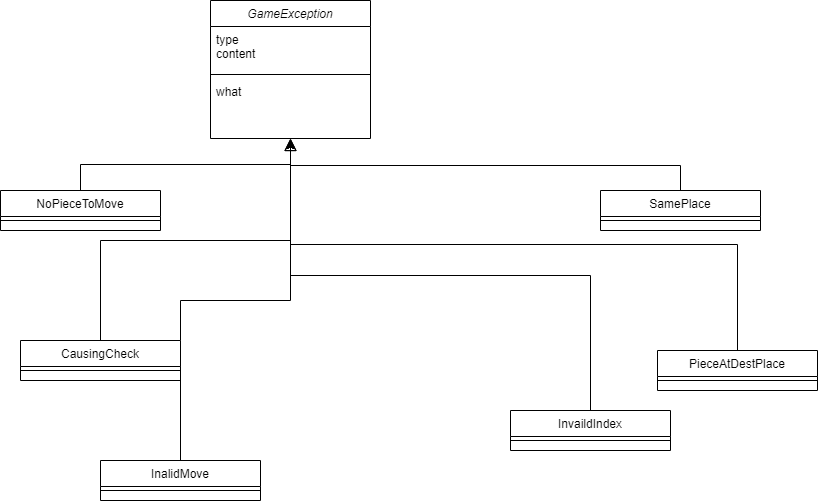

The diagram above was exported from draw.io. Its source (the exported page's mxGraphModel, read from the mxfile embedded in the PNG):
<mxGraphModel dx="868" dy="482" grid="1" gridSize="10" guides="1" tooltips="1" connect="1" arrows="1" fold="1" page="1" pageScale="1" pageWidth="827" pageHeight="1169" math="0" shadow="0">
  <root>
    <mxCell id="WIyWlLk6GJQsqaUBKTNV-0" />
    <mxCell id="WIyWlLk6GJQsqaUBKTNV-1" parent="WIyWlLk6GJQsqaUBKTNV-0" />
    <mxCell id="zkfFHV4jXpPFQw0GAbJ--0" value="GameException" style="swimlane;fontStyle=2;align=center;verticalAlign=top;childLayout=stackLayout;horizontal=1;startSize=26;horizontalStack=0;resizeParent=1;resizeLast=0;collapsible=1;marginBottom=0;rounded=0;shadow=0;strokeWidth=1;" parent="WIyWlLk6GJQsqaUBKTNV-1" vertex="1">
      <mxGeometry x="220" y="120" width="160" height="138" as="geometry">
        <mxRectangle x="230" y="140" width="160" height="26" as="alternateBounds" />
      </mxGeometry>
    </mxCell>
    <mxCell id="zkfFHV4jXpPFQw0GAbJ--1" value="type&#10;content" style="text;align=left;verticalAlign=top;spacingLeft=4;spacingRight=4;overflow=hidden;rotatable=0;points=[[0,0.5],[1,0.5]];portConstraint=eastwest;" parent="zkfFHV4jXpPFQw0GAbJ--0" vertex="1">
      <mxGeometry y="26" width="160" height="44" as="geometry" />
    </mxCell>
    <mxCell id="zkfFHV4jXpPFQw0GAbJ--4" value="" style="line;html=1;strokeWidth=1;align=left;verticalAlign=middle;spacingTop=-1;spacingLeft=3;spacingRight=3;rotatable=0;labelPosition=right;points=[];portConstraint=eastwest;" parent="zkfFHV4jXpPFQw0GAbJ--0" vertex="1">
      <mxGeometry y="70" width="160" height="8" as="geometry" />
    </mxCell>
    <mxCell id="zkfFHV4jXpPFQw0GAbJ--5" value="what" style="text;align=left;verticalAlign=top;spacingLeft=4;spacingRight=4;overflow=hidden;rotatable=0;points=[[0,0.5],[1,0.5]];portConstraint=eastwest;" parent="zkfFHV4jXpPFQw0GAbJ--0" vertex="1">
      <mxGeometry y="78" width="160" height="26" as="geometry" />
    </mxCell>
    <mxCell id="zkfFHV4jXpPFQw0GAbJ--6" value="NoPieceToMove" style="swimlane;fontStyle=0;align=center;verticalAlign=top;childLayout=stackLayout;horizontal=1;startSize=26;horizontalStack=0;resizeParent=1;resizeLast=0;collapsible=1;marginBottom=0;rounded=0;shadow=0;strokeWidth=1;" parent="WIyWlLk6GJQsqaUBKTNV-1" vertex="1">
      <mxGeometry x="10" y="310" width="160" height="40" as="geometry">
        <mxRectangle x="130" y="380" width="160" height="26" as="alternateBounds" />
      </mxGeometry>
    </mxCell>
    <mxCell id="zkfFHV4jXpPFQw0GAbJ--9" value="" style="line;html=1;strokeWidth=1;align=left;verticalAlign=middle;spacingTop=-1;spacingLeft=3;spacingRight=3;rotatable=0;labelPosition=right;points=[];portConstraint=eastwest;" parent="zkfFHV4jXpPFQw0GAbJ--6" vertex="1">
      <mxGeometry y="26" width="160" height="8" as="geometry" />
    </mxCell>
    <mxCell id="zkfFHV4jXpPFQw0GAbJ--12" value="" style="endArrow=block;endSize=10;endFill=0;shadow=0;strokeWidth=1;rounded=0;edgeStyle=elbowEdgeStyle;elbow=vertical;" parent="WIyWlLk6GJQsqaUBKTNV-1" source="zkfFHV4jXpPFQw0GAbJ--6" target="zkfFHV4jXpPFQw0GAbJ--0" edge="1">
      <mxGeometry width="160" relative="1" as="geometry">
        <mxPoint x="200" y="203" as="sourcePoint" />
        <mxPoint x="200" y="203" as="targetPoint" />
      </mxGeometry>
    </mxCell>
    <mxCell id="zkfFHV4jXpPFQw0GAbJ--13" value="PieceAtDestPlace" style="swimlane;fontStyle=0;align=center;verticalAlign=top;childLayout=stackLayout;horizontal=1;startSize=26;horizontalStack=0;resizeParent=1;resizeLast=0;collapsible=1;marginBottom=0;rounded=0;shadow=0;strokeWidth=1;" parent="WIyWlLk6GJQsqaUBKTNV-1" vertex="1">
      <mxGeometry x="667" y="470" width="160" height="40" as="geometry">
        <mxRectangle x="340" y="380" width="170" height="26" as="alternateBounds" />
      </mxGeometry>
    </mxCell>
    <mxCell id="zkfFHV4jXpPFQw0GAbJ--15" value="" style="line;html=1;strokeWidth=1;align=left;verticalAlign=middle;spacingTop=-1;spacingLeft=3;spacingRight=3;rotatable=0;labelPosition=right;points=[];portConstraint=eastwest;" parent="zkfFHV4jXpPFQw0GAbJ--13" vertex="1">
      <mxGeometry y="26" width="160" height="8" as="geometry" />
    </mxCell>
    <mxCell id="zkfFHV4jXpPFQw0GAbJ--16" value="" style="endArrow=block;endSize=10;endFill=0;shadow=0;strokeWidth=1;rounded=0;edgeStyle=elbowEdgeStyle;elbow=vertical;" parent="WIyWlLk6GJQsqaUBKTNV-1" source="zkfFHV4jXpPFQw0GAbJ--13" target="zkfFHV4jXpPFQw0GAbJ--0" edge="1">
      <mxGeometry width="160" relative="1" as="geometry">
        <mxPoint x="210" y="373" as="sourcePoint" />
        <mxPoint x="310" y="271" as="targetPoint" />
      </mxGeometry>
    </mxCell>
    <mxCell id="GkVo2_G0kpmUtz0nutvb-12" style="edgeStyle=orthogonalEdgeStyle;rounded=0;orthogonalLoop=1;jettySize=auto;html=1;exitX=0.5;exitY=0;exitDx=0;exitDy=0;" parent="WIyWlLk6GJQsqaUBKTNV-1" source="GkVo2_G0kpmUtz0nutvb-1" edge="1">
      <mxGeometry relative="1" as="geometry">
        <mxPoint x="300" y="260" as="targetPoint" />
      </mxGeometry>
    </mxCell>
    <mxCell id="GkVo2_G0kpmUtz0nutvb-1" value="InalidMove" style="swimlane;fontStyle=0;align=center;verticalAlign=top;childLayout=stackLayout;horizontal=1;startSize=26;horizontalStack=0;resizeParent=1;resizeLast=0;collapsible=1;marginBottom=0;rounded=0;shadow=0;strokeWidth=1;" parent="WIyWlLk6GJQsqaUBKTNV-1" vertex="1">
      <mxGeometry x="110" y="580" width="160" height="40" as="geometry">
        <mxRectangle x="130" y="380" width="160" height="26" as="alternateBounds" />
      </mxGeometry>
    </mxCell>
    <mxCell id="GkVo2_G0kpmUtz0nutvb-2" value="" style="line;html=1;strokeWidth=1;align=left;verticalAlign=middle;spacingTop=-1;spacingLeft=3;spacingRight=3;rotatable=0;labelPosition=right;points=[];portConstraint=eastwest;" parent="GkVo2_G0kpmUtz0nutvb-1" vertex="1">
      <mxGeometry y="26" width="160" height="8" as="geometry" />
    </mxCell>
    <mxCell id="GkVo2_G0kpmUtz0nutvb-10" style="edgeStyle=orthogonalEdgeStyle;rounded=0;orthogonalLoop=1;jettySize=auto;html=1;exitX=0.5;exitY=0;exitDx=0;exitDy=0;" parent="WIyWlLk6GJQsqaUBKTNV-1" source="GkVo2_G0kpmUtz0nutvb-3" edge="1">
      <mxGeometry relative="1" as="geometry">
        <mxPoint x="300" y="260" as="targetPoint" />
      </mxGeometry>
    </mxCell>
    <mxCell id="GkVo2_G0kpmUtz0nutvb-3" value="InvaildIndex" style="swimlane;fontStyle=0;align=center;verticalAlign=top;childLayout=stackLayout;horizontal=1;startSize=26;horizontalStack=0;resizeParent=1;resizeLast=0;collapsible=1;marginBottom=0;rounded=0;shadow=0;strokeWidth=1;" parent="WIyWlLk6GJQsqaUBKTNV-1" vertex="1">
      <mxGeometry x="520" y="530" width="160" height="40" as="geometry">
        <mxRectangle x="340" y="380" width="170" height="26" as="alternateBounds" />
      </mxGeometry>
    </mxCell>
    <mxCell id="GkVo2_G0kpmUtz0nutvb-4" value="" style="line;html=1;strokeWidth=1;align=left;verticalAlign=middle;spacingTop=-1;spacingLeft=3;spacingRight=3;rotatable=0;labelPosition=right;points=[];portConstraint=eastwest;" parent="GkVo2_G0kpmUtz0nutvb-3" vertex="1">
      <mxGeometry y="26" width="160" height="8" as="geometry" />
    </mxCell>
    <mxCell id="GkVo2_G0kpmUtz0nutvb-11" style="edgeStyle=orthogonalEdgeStyle;rounded=0;orthogonalLoop=1;jettySize=auto;html=1;exitX=0.5;exitY=0;exitDx=0;exitDy=0;" parent="WIyWlLk6GJQsqaUBKTNV-1" source="GkVo2_G0kpmUtz0nutvb-5" edge="1">
      <mxGeometry relative="1" as="geometry">
        <mxPoint x="300" y="260" as="targetPoint" />
      </mxGeometry>
    </mxCell>
    <mxCell id="GkVo2_G0kpmUtz0nutvb-5" value="CausingCheck" style="swimlane;fontStyle=0;align=center;verticalAlign=top;childLayout=stackLayout;horizontal=1;startSize=26;horizontalStack=0;resizeParent=1;resizeLast=0;collapsible=1;marginBottom=0;rounded=0;shadow=0;strokeWidth=1;" parent="WIyWlLk6GJQsqaUBKTNV-1" vertex="1">
      <mxGeometry x="30" y="460" width="160" height="40" as="geometry">
        <mxRectangle x="130" y="380" width="160" height="26" as="alternateBounds" />
      </mxGeometry>
    </mxCell>
    <mxCell id="GkVo2_G0kpmUtz0nutvb-6" value="" style="line;html=1;strokeWidth=1;align=left;verticalAlign=middle;spacingTop=-1;spacingLeft=3;spacingRight=3;rotatable=0;labelPosition=right;points=[];portConstraint=eastwest;" parent="GkVo2_G0kpmUtz0nutvb-5" vertex="1">
      <mxGeometry y="26" width="160" height="8" as="geometry" />
    </mxCell>
    <mxCell id="GkVo2_G0kpmUtz0nutvb-9" style="edgeStyle=orthogonalEdgeStyle;rounded=0;orthogonalLoop=1;jettySize=auto;html=1;exitX=0.5;exitY=0;exitDx=0;exitDy=0;" parent="WIyWlLk6GJQsqaUBKTNV-1" source="GkVo2_G0kpmUtz0nutvb-7" edge="1">
      <mxGeometry relative="1" as="geometry">
        <mxPoint x="300" y="260" as="targetPoint" />
      </mxGeometry>
    </mxCell>
    <mxCell id="GkVo2_G0kpmUtz0nutvb-7" value="SamePlace" style="swimlane;fontStyle=0;align=center;verticalAlign=top;childLayout=stackLayout;horizontal=1;startSize=26;horizontalStack=0;resizeParent=1;resizeLast=0;collapsible=1;marginBottom=0;rounded=0;shadow=0;strokeWidth=1;" parent="WIyWlLk6GJQsqaUBKTNV-1" vertex="1">
      <mxGeometry x="610" y="310" width="160" height="40" as="geometry">
        <mxRectangle x="340" y="380" width="170" height="26" as="alternateBounds" />
      </mxGeometry>
    </mxCell>
    <mxCell id="GkVo2_G0kpmUtz0nutvb-8" value="" style="line;html=1;strokeWidth=1;align=left;verticalAlign=middle;spacingTop=-1;spacingLeft=3;spacingRight=3;rotatable=0;labelPosition=right;points=[];portConstraint=eastwest;" parent="GkVo2_G0kpmUtz0nutvb-7" vertex="1">
      <mxGeometry y="26" width="160" height="8" as="geometry" />
    </mxCell>
  </root>
</mxGraphModel>